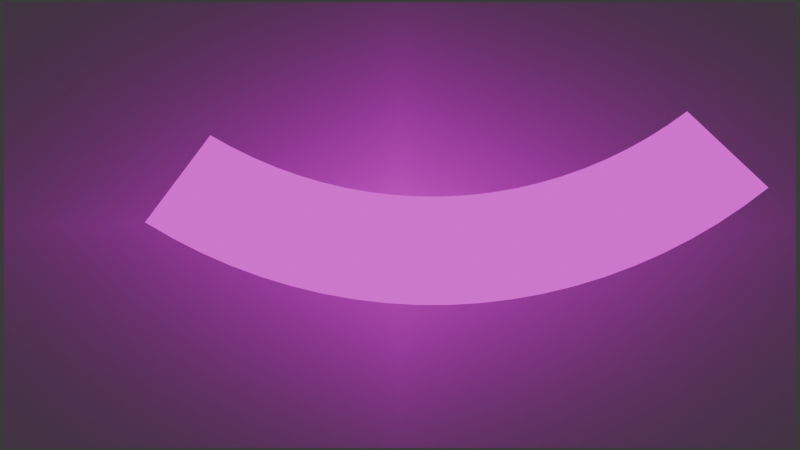 # Source: blenderFile.blend  (saved by Blender 4.3.34; exported with 4.5.12 LTS)
import bpy
from mathutils import Matrix  # noqa: F401  (used for matrix-valued properties, if any)

bpy.ops.wm.read_factory_settings(use_empty=True)
scene = bpy.context.scene
scene.name = 'Scene'

# ---- collections
col_collection = bpy.data.collections.new('Collection'); scene.collection.children.link(col_collection)

# ---- images (referenced by path relative to the original .blend; pixels are not part of the script)
import os
ASSET_DIR = os.environ.get("B2B_ASSET_DIR", "")  # directory of the original .blend (textures are referenced by path, not embedded)
HERE = os.path.dirname(os.path.abspath(__file__))  # packed textures are extracted next to this script under _unpacked/

def load_image(name, relpath, width, height, colorspace="sRGB"):
    """Load a texture the original file referenced (path relative to the .blend, or extracted next to this script)."""
    p = next((c for c in (os.path.join(HERE, relpath), os.path.join(ASSET_DIR, relpath)) if relpath and os.path.exists(c)), "")
    if p:
        img = bpy.data.images.load(p, check_existing=True)
        img.name = name
    else:  # same state as the original file: an image datablock whose file is absent (Cycles renders it pink)
        img = bpy.data.images.new(name, width, height)
        img.source = "FILE"
        img.filepath = "//" + (relpath or name)
    img.colorspace_settings.name = colorspace
    return img
img_imgpsh_fullsize_anim_mp4 = load_image('imgpsh_fullsize_anim.mp4', '', 1024, 1024, 'sRGB')
img_imgpsh_fullsize_anim_mp4_001 = load_image('imgpsh_fullsize_anim.mp4.001', '', 1024, 1024, 'sRGB')
img_output_png = load_image('output.png', 'output.png', 1024, 1024, 'sRGB')

# ---- materials (node trees are filled in below, after node groups)
mat_imgpsh_fullsize_anim = bpy.data.materials.new('imgpsh_fullsize_anim')
mat_material = bpy.data.materials.new('Material')

# ---- material node trees
mat_imgpsh_fullsize_anim.use_nodes = True; mat_imgpsh_fullsize_anim.node_tree.nodes.clear()
_N = mat_imgpsh_fullsize_anim.node_tree.nodes; _L = mat_imgpsh_fullsize_anim.node_tree.links
n0 = _N.new('ShaderNodeOutputMaterial'); n0.name = 'Material Output'; n0.location = (300, 300)
n1 = _N.new('ShaderNodeTexImage'); n1.name = 'Image Texture'; n1.location = (-451, 598)
n1.image = img_imgpsh_fullsize_anim_mp4
n1.extension = 'CLIP'
n2 = _N.new('ShaderNodeBsdfPrincipled'); n2.name = 'Principled BSDF'; n2.location = (0, 300)
n2.inputs[28].default_value = 0.6
n3 = _N.new('ShaderNodeTexImage'); n3.name = 'Image Texture.001'; n3.location = (-504, 76)
n3.image = img_imgpsh_fullsize_anim_mp4_001
n3.extension = 'CLIP'
_L.new(n1.outputs[0], n2.inputs[0])
_L.new(n1.outputs[1], n2.inputs[4])
_L.new(n2.outputs[0], n0.inputs[0])
_L.new(n3.outputs[0], n2.inputs[27])
n0.is_active_output = True
mat_material.use_nodes = True; mat_material.node_tree.nodes.clear()
_N = mat_material.node_tree.nodes; _L = mat_material.node_tree.links
n0 = _N.new('ShaderNodeBsdfPrincipled'); n0.name = 'Principled BSDF'; n0.location = (10, 300)
n0.inputs[28].default_value = 1.0
n1 = _N.new('ShaderNodeOutputMaterial'); n1.name = 'Material Output'; n1.location = (300, 300)
n2 = _N.new('ShaderNodeTexImage'); n2.name = 'Image Texture'; n2.location = (-280, 271)
n2.image = img_output_png
n3 = _N.new('ShaderNodeTexImage'); n3.name = 'Image Texture.001'; n3.location = (-504, -146)
n3.image = img_output_png
_L.new(n0.outputs[0], n1.inputs[0])
_L.new(n2.outputs[0], n0.inputs[0])
_L.new(n3.outputs[0], n0.inputs[27])
_L.new(n2.outputs[1], n0.inputs[4])
n1.is_active_output = True

# ---- world
world_world = bpy.data.worlds.new('World'); scene.world = world_world
world_world.use_nodes = True; world_world.node_tree.nodes.clear()
_N = world_world.node_tree.nodes; _L = world_world.node_tree.links
n0 = _N.new('ShaderNodeOutputWorld'); n0.name = 'World Output'; n0.location = (300, 300)
n1 = _N.new('ShaderNodeBackground'); n1.name = 'Background'; n1.location = (10, 300)
n1.inputs[0].default_value = (0.05088, 0.05088, 0.05088, 1.0)
_L.new(n1.outputs[0], n0.inputs[0])
n0.is_active_output = True
world_world.color = (0.05088, 0.05088, 0.05088)
world_world.sun_shadow_jitter_overblur = 0.0

# ---- cameras
cam_camera_001 = bpy.data.cameras.new('Camera.001')

# ---- meshes
me_imgpsh_fullsize_anim = bpy.data.meshes.new('imgpsh_fullsize_anim')
me_imgpsh_fullsize_anim.from_pydata([(-0.8889, -0.5, 0.0), (0.8889, -0.5, 0.0), (-0.8889, 0.5, 0.0), (0.8889, 0.5, 0.0)], [], [(0, 1, 3, 2)])
_uv = me_imgpsh_fullsize_anim.uv_layers.new(name='UVMap')
_uv.uv.foreach_set('vector', [0.0, 0.0, 1.0, 0.0, 1.0, 1.0, 0.0, 1.0])
me_imgpsh_fullsize_anim.materials.append(mat_imgpsh_fullsize_anim)
me_imgpsh_fullsize_anim.update()
me_text = bpy.data.meshes.new('text')
me_text.from_pydata([(-2.595, 0.2496, 0.3557), (2.599, 0.255, 0.3269), (-2.083, 1.1, 0.2426), (2.089, 1.103, 0.1961), (-2.375, 0.1166, 0.2961), (-2.147, -0.004241, 0.2406), (-1.913, -0.1125, 0.1898), (-1.671, -0.208, 0.1442), (-1.424, -0.2904, 0.1042), (-1.172, -0.3593, 0.07033), (-0.9157, -0.4148, 0.04286), (-0.6564, -0.4565, 0.02203), (-0.3947, -0.4844, 0.008031), (-0.1317, -0.4983, 0.0009446), (0.1318, -0.4982, 0.0007847), (0.3948, -0.4841, 0.007479), (0.6565, -0.4561, 0.02087), (0.9159, -0.4141, 0.04074), (1.172, -0.3584, 0.06676), (1.424, -0.289, 0.09857), (1.672, -0.2061, 0.1357), (1.914, -0.11, 0.1777), (2.15, -0.0008869, 0.2239), (2.378, 0.1209, 0.2739), (1.91, 0.9961, 0.1632), (1.725, 0.8989, 0.1323), (1.535, 0.8117, 0.1039), (1.34, 0.7349, 0.07828), (1.141, 0.6687, 0.05578), (0.9389, 0.6132, 0.03674), (0.7334, 0.5686, 0.02144), (0.5256, 0.5351, 0.01011), (0.3161, 0.5127, 0.00293), (0.1057, 0.5014, 5.43e-05), (-0.1051, 0.5014, 0.001571), (-0.3155, 0.5125, 0.007521), (-0.5248, 0.5348, 0.0179), (-0.7324, 0.5682, 0.03263), (-0.9376, 0.6125, 0.05162), (-1.14, 0.6677, 0.0747), (-1.338, 0.7337, 0.1017), (-1.532, 0.8101, 0.1322), (-1.721, 0.8968, 0.1661), (-1.905, 0.9936, 0.2031)], [], [(23, 1, 3, 24), (0, 4, 43, 2), (4, 5, 42, 43), (5, 6, 41, 42), (6, 7, 40, 41), (7, 8, 39, 40), (8, 9, 38, 39), (9, 10, 37, 38), (10, 11, 36, 37), (11, 12, 35, 36), (12, 13, 34, 35), (13, 14, 33, 34), (14, 15, 32, 33), (15, 16, 31, 32), (16, 17, 30, 31), (17, 18, 29, 30), (18, 19, 28, 29), (19, 20, 27, 28), (20, 21, 26, 27), (21, 22, 25, 26), (22, 23, 24, 25)])
_uv = me_text.uv_layers.new(name='UVMap')
_uv.uv.foreach_set('vector', [0.9524, 0.0, 1.0, 0.0, 1.0, 1.0, 0.9524, 1.0, 0.0, 0.0, 0.04762, 0.0, 0.04762, 1.0, 0.0, 1.0, 0.04762, 0.0, 0.09524, 0.0, 0.09524, 1.0, 0.04762, 1.0, 0.09524, 0.0, 0.1429, 0.0, 0.1429, 1.0, 0.09524, 1.0, 0.1429, 0.0, 0.1905, 0.0, 0.1905, 1.0, 0.1429, 1.0, 0.1905, 0.0, 0.2381, 0.0, 0.2381, 1.0, 0.1905, 1.0, 0.2381, 0.0, 0.2857, 0.0, 0.2857, 1.0, 0.2381, 1.0, 0.2857, 0.0, 0.3333, 0.0, 0.3333, 1.0, 0.2857, 1.0, 0.3333, 0.0, 0.381, 0.0, 0.381, 1.0, 0.3333, 1.0, 0.381, 0.0, 0.4286, 0.0, 0.4286, 1.0, 0.381, 1.0, 0.4286, 0.0, 0.4762, 0.0, 0.4762, 1.0, 0.4286, 1.0, 0.4762, 0.0, 0.5238, 0.0, 0.5238, 1.0, 0.4762, 1.0, 0.5238, 0.0, 0.5714, 0.0, 0.5714, 1.0, 0.5238, 1.0, 0.5714, 0.0, 0.619, 0.0, 0.619, 1.0, 0.5714, 1.0, 0.619, 0.0, 0.6667, 0.0, 0.6667, 1.0, 0.619, 1.0, 0.6667, 0.0, 0.7143, 0.0, 0.7143, 1.0, 0.6667, 1.0, 0.7143, 0.0, 0.7619, 0.0, 0.7619, 1.0, 0.7143, 1.0, 0.7619, 0.0, 0.8095, 0.0, 0.8095, 1.0, 0.7619, 1.0, 0.8095, 0.0, 0.8571, 0.0, 0.8571, 1.0, 0.8095, 1.0, 0.8571, 0.0, 0.9048, 0.0, 0.9048, 1.0, 0.8571, 1.0, 0.9048, 0.0, 0.9524, 0.0, 0.9524, 1.0, 0.9048, 1.0])
me_text.materials.append(mat_material)
me_text.update()

# ---- objects
ob_camera = bpy.data.objects.new('Camera', cam_camera_001)
ob_imgpsh_fullsize_anim = bpy.data.objects.new('imgpsh_fullsize_anim', me_imgpsh_fullsize_anim)
ob_file = bpy.data.objects.new('file', me_text)

# ---- transforms, parenting, visibility, modifiers, constraints
ob_camera.location = (0.0, 0.0, 0.0)
ob_camera.rotation_euler = (1.571, -0.0, -0.0)
ob_imgpsh_fullsize_anim.location = (0.0, 2.896, 0.0)
ob_imgpsh_fullsize_anim.rotation_euler = (1.571, 0.0, 0.0)
ob_imgpsh_fullsize_anim.scale = (1.161, 1.161, 1.161)
ob_file.location = (0.1165, 2.162, -0.04618)
ob_file.rotation_euler = (1.142, -0.05735, 0.02644)
ob_file.scale = (0.2293, 0.2293, 0.2293)

# ---- collection membership
col_collection.objects.link(ob_camera)
col_collection.objects.link(ob_imgpsh_fullsize_anim)
col_collection.objects.link(ob_file)

# ---- scene / render settings (as saved in the file)
scene.camera = ob_camera
scene.frame_start = 1; scene.frame_end = 98; scene.frame_set(92)
scene.render.engine = 'BLENDER_EEVEE_NEXT'
scene.render.resolution_x = 480
scene.render.resolution_y = 270
scene.eevee.taa_render_samples = 8
scene.eevee.use_shadows = False
bpy.context.view_layer.update()
